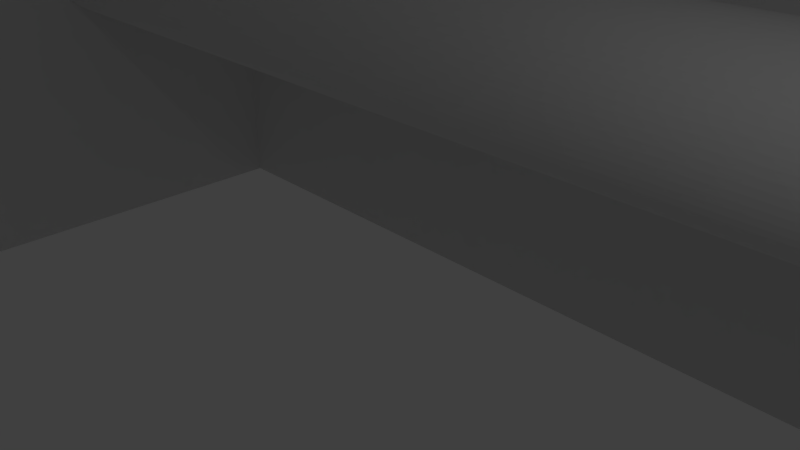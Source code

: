 # Source: rail_supportd.blend  (saved by Blender 2.79.0; exported with 4.5.12 LTS)
import bpy
from mathutils import Matrix  # noqa: F401  (used for matrix-valued properties, if any)

bpy.ops.wm.read_factory_settings(use_empty=True)
scene = bpy.context.scene
scene.name = 'Scene'

# ---- collections
col_collection_1 = bpy.data.collections.new('Collection 1'); scene.collection.children.link(col_collection_1)

# ---- materials (node trees are filled in below, after node groups)
mat_material = bpy.data.materials.new('Material')
mat_material.alpha_threshold = 0.0
mat_material.use_transparent_shadow = False
mat_material.roughness = 0.5
mat_material.line_color = (0.0, 0.0, 0.0, 1.0)

# ---- material node trees

# ---- world
world_world = bpy.data.worlds.new('World'); scene.world = world_world
world_world.color = (0.05088, 0.05088, 0.05088)
world_world.use_sun_shadow = False
world_world.sun_shadow_jitter_overblur = 0.0
world_world.cycles.sampling_method = 'MANUAL'

# ---- cameras
cam_camera = bpy.data.cameras.new('Camera')
cam_camera.clip_end = 100.0
cam_camera.lens = 35.0
cam_camera.sensor_width = 32.0
cam_camera.sensor_height = 18.0
cam_camera.ortho_scale = 7.314
cam_camera.dof.focus_distance = 0.0
cam_camera.dof.aperture_fstop = 128.0

# ---- lights
light_lamp = bpy.data.lights.new('Lamp', 'POINT')
light_lamp.transmission_factor = 0.0
light_lamp.cutoff_distance = 30.0
light_lamp.energy = 100.0
light_lamp.shadow_buffer_clip_start = 1.001
light_lamp.shadow_soft_size = 0.1
light_lamp.shadow_maximum_resolution = 0.006
light_lamp.use_absolute_resolution = True

# ---- meshes
me_cylinder_001 = bpy.data.meshes.new('Cylinder.001')
me_cylinder_001.from_pydata([(0.0, 2.0, -40.0), (0.0, 2.0, 40.0), (0.1901, 1.991, -40.0), (0.1901, 1.991, 40.0), (0.3785, 1.964, -40.0), (0.3785, 1.964, 40.0), (0.5635, 1.919, -40.0), (0.5635, 1.919, 40.0), (0.7433, 1.857, -40.0), (0.7433, 1.857, 40.0), (0.9165, 1.778, -40.0), (0.9165, 1.778, 40.0), (1.081, 1.683, -40.0), (1.081, 1.683, 40.0), (1.236, 1.572, -40.0), (1.236, 1.572, 40.0), (1.38, 1.447, -40.0), (1.38, 1.447, 40.0), (1.511, 1.31, -40.0), (1.511, 1.31, 40.0), (1.629, 1.16, -40.0), (1.629, 1.16, 40.0), (1.732, 1.0, -40.0), (1.732, 1.0, 40.0), (1.819, 0.8308, -40.0), (1.819, 0.8308, 40.0), (1.89, 0.6541, -40.0), (1.89, 0.6541, 40.0), (1.944, 0.4715, -40.0), (1.944, 0.4715, 40.0), (1.98, 0.2846, -40.0), (1.98, 0.2846, 40.0), (1.998, 0.09516, -40.0), (1.998, 0.09516, 40.0), (1.998, -0.09516, -40.0), (1.998, -0.09516, 40.0), (1.98, -0.2846, -40.0), (1.98, -0.2846, 40.0), (1.944, -0.4715, -40.0), (1.944, -0.4715, 40.0), (1.89, -0.6541, -40.0), (1.89, -0.6541, 40.0), (1.819, -0.8308, -40.0), (1.819, -0.8308, 40.0), (1.732, -1.0, -40.0), (1.732, -1.0, 40.0), (1.629, -1.16, -40.0), (1.629, -1.16, 40.0), (1.511, -1.31, -40.0), (1.511, -1.31, 40.0), (1.38, -1.447, -40.0), (1.38, -1.447, 40.0), (1.236, -1.572, -40.0), (1.236, -1.572, 40.0), (1.081, -1.683, -40.0), (1.081, -1.683, 40.0), (0.9165, -1.778, -40.0), (0.9165, -1.778, 40.0), (0.7433, -1.857, -40.0), (0.7433, -1.857, 40.0), (0.5635, -1.919, -40.0), (0.5635, -1.919, 40.0), (0.3785, -1.964, -40.0), (0.3785, -1.964, 40.0), (0.1901, -1.991, -40.0), (0.1901, -1.991, 40.0), (-1.605e-06, -2.0, -40.0), (-1.605e-06, -2.0, 40.0), (-0.1901, -1.991, -40.0), (-0.1901, -1.991, 40.0), (-0.3785, -1.964, -40.0), (-0.3785, -1.964, 40.0), (-0.5635, -1.919, -40.0), (-0.5635, -1.919, 40.0), (-0.7433, -1.857, -40.0), (-0.7433, -1.857, 40.0), (-0.9165, -1.778, -40.0), (-0.9165, -1.778, 40.0), (-1.081, -1.683, -40.0), (-1.081, -1.683, 40.0), (-1.236, -1.572, -40.0), (-1.236, -1.572, 40.0), (-1.38, -1.447, -40.0), (-1.38, -1.447, 40.0), (-1.512, -1.31, -40.0), (-1.512, -1.31, 40.0), (-1.629, -1.16, -40.0), (-1.629, -1.16, 40.0), (-1.732, -1.0, -40.0), (-1.732, -1.0, 40.0), (-1.819, -0.8308, -40.0), (-1.819, -0.8308, 40.0), (-1.89, -0.6541, -40.0), (-1.89, -0.6541, 40.0), (-1.944, -0.4715, -40.0), (-1.944, -0.4715, 40.0), (-1.98, -0.2846, -40.0), (-1.98, -0.2846, 40.0), (-1.998, -0.09516, -40.0), (-1.998, -0.09516, 40.0), (-1.998, 0.09516, -40.0), (-1.998, 0.09516, 40.0), (-1.98, 0.2846, -40.0), (-1.98, 0.2846, 40.0), (-1.944, 0.4715, -40.0), (-1.944, 0.4715, 40.0), (-1.89, 0.6541, -40.0), (-1.89, 0.6541, 40.0), (-1.819, 0.8308, -40.0), (-1.819, 0.8308, 40.0), (-1.732, 1.0, -40.0), (-1.732, 1.0, 40.0), (-1.629, 1.16, -40.0), (-1.629, 1.16, 40.0), (-1.512, 1.31, -40.0), (-1.512, 1.31, 40.0), (-1.38, 1.447, -40.0), (-1.38, 1.447, 40.0), (-1.236, 1.572, -40.0), (-1.236, 1.572, 40.0), (-1.081, 1.683, -40.0), (-1.081, 1.683, 40.0), (-0.9165, 1.778, -40.0), (-0.9165, 1.778, 40.0), (-0.7433, 1.857, -40.0), (-0.7433, 1.857, 40.0), (-0.5635, 1.919, -40.0), (-0.5635, 1.919, 40.0), (-0.3785, 1.964, -40.0), (-0.3785, 1.964, 40.0), (-0.1901, 1.991, -40.0), (-0.1901, 1.991, 40.0)], [], [(0, 1, 3, 2), (2, 3, 5, 4), (4, 5, 7, 6), (6, 7, 9, 8), (8, 9, 11, 10), (10, 11, 13, 12), (12, 13, 15, 14), (14, 15, 17, 16), (16, 17, 19, 18), (18, 19, 21, 20), (20, 21, 23, 22), (22, 23, 25, 24), (24, 25, 27, 26), (26, 27, 29, 28), (28, 29, 31, 30), (30, 31, 33, 32), (32, 33, 35, 34), (34, 35, 37, 36), (36, 37, 39, 38), (38, 39, 41, 40), (40, 41, 43, 42), (42, 43, 45, 44), (44, 45, 47, 46), (46, 47, 49, 48), (48, 49, 51, 50), (50, 51, 53, 52), (52, 53, 55, 54), (54, 55, 57, 56), (56, 57, 59, 58), (58, 59, 61, 60), (60, 61, 63, 62), (62, 63, 65, 64), (64, 65, 67, 66), (66, 67, 69, 68), (68, 69, 71, 70), (70, 71, 73, 72), (72, 73, 75, 74), (74, 75, 77, 76), (76, 77, 79, 78), (78, 79, 81, 80), (80, 81, 83, 82), (82, 83, 85, 84), (84, 85, 87, 86), (86, 87, 89, 88), (88, 89, 91, 90), (90, 91, 93, 92), (92, 93, 95, 94), (94, 95, 97, 96), (96, 97, 99, 98), (98, 99, 101, 100), (100, 101, 103, 102), (102, 103, 105, 104), (104, 105, 107, 106), (106, 107, 109, 108), (108, 109, 111, 110), (110, 111, 113, 112), (112, 113, 115, 114), (114, 115, 117, 116), (116, 117, 119, 118), (118, 119, 121, 120), (120, 121, 123, 122), (122, 123, 125, 124), (124, 125, 127, 126), (126, 127, 129, 128), (3, 1, 131, 129, 127, 125, 123, 121, 119, 117, 115, 113, 111, 109, 107, 105, 103, 101, 99, 97, 95, 93, 91, 89, 87, 85, 83, 81, 79, 77, 75, 73, 71, 69, 67, 65, 63, 61, 59, 57, 55, 53, 51, 49, 47, 45, 43, 41, 39, 37, 35, 33, 31, 29, 27, 25, 23, 21, 19, 17, 15, 13, 11, 9, 7, 5), (128, 129, 131, 130), (130, 131, 1, 0), (0, 2, 4, 6, 8, 10, 12, 14, 16, 18, 20, 22, 24, 26, 28, 30, 32, 34, 36, 38, 40, 42, 44, 46, 48, 50, 52, 54, 56, 58, 60, 62, 64, 66, 68, 70, 72, 74, 76, 78, 80, 82, 84, 86, 88, 90, 92, 94, 96, 98, 100, 102, 104, 106, 108, 110, 112, 114, 116, 118, 120, 122, 124, 126, 128, 130)])
me_cylinder_001.use_remesh_preserve_volume = False
me_cylinder_001.use_remesh_preserve_attributes = False
me_cylinder_001.use_mirror_vertex_groups = False
me_cylinder_001.update()
me_cylinder = bpy.data.meshes.new('Cylinder')
me_cylinder.from_pydata([(0.0, 2.0, -40.0), (0.0, 2.0, 40.0), (0.1901, 1.991, -40.0), (0.1901, 1.991, 40.0), (0.3785, 1.964, -40.0), (0.3785, 1.964, 40.0), (0.5635, 1.919, -40.0), (0.5635, 1.919, 40.0), (0.7433, 1.857, -40.0), (0.7433, 1.857, 40.0), (0.9165, 1.778, -40.0), (0.9165, 1.778, 40.0), (1.081, 1.683, -40.0), (1.081, 1.683, 40.0), (1.236, 1.572, -40.0), (1.236, 1.572, 40.0), (1.38, 1.447, -40.0), (1.38, 1.447, 40.0), (1.511, 1.31, -40.0), (1.511, 1.31, 40.0), (1.629, 1.16, -40.0), (1.629, 1.16, 40.0), (1.732, 1.0, -40.0), (1.732, 1.0, 40.0), (1.819, 0.8308, -40.0), (1.819, 0.8308, 40.0), (1.89, 0.6541, -40.0), (1.89, 0.6541, 40.0), (1.944, 0.4715, -40.0), (1.944, 0.4715, 40.0), (1.98, 0.2846, -40.0), (1.98, 0.2846, 40.0), (1.998, 0.09516, -40.0), (1.998, 0.09516, 40.0), (1.998, -0.09516, -40.0), (1.998, -0.09516, 40.0), (1.98, -0.2846, -40.0), (1.98, -0.2846, 40.0), (1.944, -0.4715, -40.0), (1.944, -0.4715, 40.0), (1.89, -0.6541, -40.0), (1.89, -0.6541, 40.0), (1.819, -0.8308, -40.0), (1.819, -0.8308, 40.0), (1.732, -1.0, -40.0), (1.732, -1.0, 40.0), (1.629, -1.16, -40.0), (1.629, -1.16, 40.0), (1.511, -1.31, -40.0), (1.511, -1.31, 40.0), (1.38, -1.447, -40.0), (1.38, -1.447, 40.0), (1.236, -1.572, -40.0), (1.236, -1.572, 40.0), (1.081, -1.683, -40.0), (1.081, -1.683, 40.0), (0.9165, -1.778, -40.0), (0.9165, -1.778, 40.0), (0.7433, -1.857, -40.0), (0.7433, -1.857, 40.0), (0.5635, -1.919, -40.0), (0.5635, -1.919, 40.0), (0.3785, -1.964, -40.0), (0.3785, -1.964, 40.0), (0.1901, -1.991, -40.0), (0.1901, -1.991, 40.0), (-1.605e-06, -2.0, -40.0), (-1.605e-06, -2.0, 40.0), (-0.1901, -1.991, -40.0), (-0.1901, -1.991, 40.0), (-0.3785, -1.964, -40.0), (-0.3785, -1.964, 40.0), (-0.5635, -1.919, -40.0), (-0.5635, -1.919, 40.0), (-0.7433, -1.857, -40.0), (-0.7433, -1.857, 40.0), (-0.9165, -1.778, -40.0), (-0.9165, -1.778, 40.0), (-1.081, -1.683, -40.0), (-1.081, -1.683, 40.0), (-1.236, -1.572, -40.0), (-1.236, -1.572, 40.0), (-1.38, -1.447, -40.0), (-1.38, -1.447, 40.0), (-1.512, -1.31, -40.0), (-1.512, -1.31, 40.0), (-1.629, -1.16, -40.0), (-1.629, -1.16, 40.0), (-1.732, -1.0, -40.0), (-1.732, -1.0, 40.0), (-1.819, -0.8308, -40.0), (-1.819, -0.8308, 40.0), (-1.89, -0.6541, -40.0), (-1.89, -0.6541, 40.0), (-1.944, -0.4715, -40.0), (-1.944, -0.4715, 40.0), (-1.98, -0.2846, -40.0), (-1.98, -0.2846, 40.0), (-1.998, -0.09516, -40.0), (-1.998, -0.09516, 40.0), (-1.998, 0.09516, -40.0), (-1.998, 0.09516, 40.0), (-1.98, 0.2846, -40.0), (-1.98, 0.2846, 40.0), (-1.944, 0.4715, -40.0), (-1.944, 0.4715, 40.0), (-1.89, 0.6541, -40.0), (-1.89, 0.6541, 40.0), (-1.819, 0.8308, -40.0), (-1.819, 0.8308, 40.0), (-1.732, 1.0, -40.0), (-1.732, 1.0, 40.0), (-1.629, 1.16, -40.0), (-1.629, 1.16, 40.0), (-1.512, 1.31, -40.0), (-1.512, 1.31, 40.0), (-1.38, 1.447, -40.0), (-1.38, 1.447, 40.0), (-1.236, 1.572, -40.0), (-1.236, 1.572, 40.0), (-1.081, 1.683, -40.0), (-1.081, 1.683, 40.0), (-0.9165, 1.778, -40.0), (-0.9165, 1.778, 40.0), (-0.7433, 1.857, -40.0), (-0.7433, 1.857, 40.0), (-0.5635, 1.919, -40.0), (-0.5635, 1.919, 40.0), (-0.3785, 1.964, -40.0), (-0.3785, 1.964, 40.0), (-0.1901, 1.991, -40.0), (-0.1901, 1.991, 40.0)], [], [(0, 1, 3, 2), (2, 3, 5, 4), (4, 5, 7, 6), (6, 7, 9, 8), (8, 9, 11, 10), (10, 11, 13, 12), (12, 13, 15, 14), (14, 15, 17, 16), (16, 17, 19, 18), (18, 19, 21, 20), (20, 21, 23, 22), (22, 23, 25, 24), (24, 25, 27, 26), (26, 27, 29, 28), (28, 29, 31, 30), (30, 31, 33, 32), (32, 33, 35, 34), (34, 35, 37, 36), (36, 37, 39, 38), (38, 39, 41, 40), (40, 41, 43, 42), (42, 43, 45, 44), (44, 45, 47, 46), (46, 47, 49, 48), (48, 49, 51, 50), (50, 51, 53, 52), (52, 53, 55, 54), (54, 55, 57, 56), (56, 57, 59, 58), (58, 59, 61, 60), (60, 61, 63, 62), (62, 63, 65, 64), (64, 65, 67, 66), (66, 67, 69, 68), (68, 69, 71, 70), (70, 71, 73, 72), (72, 73, 75, 74), (74, 75, 77, 76), (76, 77, 79, 78), (78, 79, 81, 80), (80, 81, 83, 82), (82, 83, 85, 84), (84, 85, 87, 86), (86, 87, 89, 88), (88, 89, 91, 90), (90, 91, 93, 92), (92, 93, 95, 94), (94, 95, 97, 96), (96, 97, 99, 98), (98, 99, 101, 100), (100, 101, 103, 102), (102, 103, 105, 104), (104, 105, 107, 106), (106, 107, 109, 108), (108, 109, 111, 110), (110, 111, 113, 112), (112, 113, 115, 114), (114, 115, 117, 116), (116, 117, 119, 118), (118, 119, 121, 120), (120, 121, 123, 122), (122, 123, 125, 124), (124, 125, 127, 126), (126, 127, 129, 128), (3, 1, 131, 129, 127, 125, 123, 121, 119, 117, 115, 113, 111, 109, 107, 105, 103, 101, 99, 97, 95, 93, 91, 89, 87, 85, 83, 81, 79, 77, 75, 73, 71, 69, 67, 65, 63, 61, 59, 57, 55, 53, 51, 49, 47, 45, 43, 41, 39, 37, 35, 33, 31, 29, 27, 25, 23, 21, 19, 17, 15, 13, 11, 9, 7, 5), (128, 129, 131, 130), (130, 131, 1, 0), (0, 2, 4, 6, 8, 10, 12, 14, 16, 18, 20, 22, 24, 26, 28, 30, 32, 34, 36, 38, 40, 42, 44, 46, 48, 50, 52, 54, 56, 58, 60, 62, 64, 66, 68, 70, 72, 74, 76, 78, 80, 82, 84, 86, 88, 90, 92, 94, 96, 98, 100, 102, 104, 106, 108, 110, 112, 114, 116, 118, 120, 122, 124, 126, 128, 130)])
me_cylinder.use_remesh_preserve_volume = False
me_cylinder.use_remesh_preserve_attributes = False
me_cylinder.use_mirror_vertex_groups = False
me_cylinder.update()
me_cube = bpy.data.meshes.new('Cube')
me_cube.from_pydata([(1.0, 1.0, -1.0), (1.0, -1.0, -1.0), (-1.0, -1.0, -1.0), (-1.0, 1.0, -1.0), (1.0, 1.0, 1.0), (1.0, -1.0, 1.0), (-1.0, -1.0, 1.0), (-1.0, 1.0, 1.0), (-1.0, -0.7368, -0.8545), (1.0, -0.7368, -0.8545), (-1.0, 0.7368, -0.8545), (1.0, 0.7368, -0.8545), (1.0, -0.7368, 0.8545), (1.0, -0.7368, 0.4273), (-1.0, -0.7368, 0.8545), (1.0, 0.7368, 0.8545), (-1.0, 0.7368, 0.8545)], [], [(0, 1, 2, 3), (4, 7, 6, 5), (0, 4, 15, 11, 9, 13, 5, 1), (1, 5, 6, 2), (2, 6, 14, 8, 10, 3), (4, 0, 3, 7), (10, 11, 15, 16), (5, 13, 12, 15, 4), (8, 9, 11, 10), (12, 14, 16, 15), (3, 10, 16, 14, 6, 7), (9, 8, 14, 12, 13)])
me_cube.materials.append(mat_material)
me_cube.use_remesh_preserve_volume = False
me_cube.use_remesh_preserve_attributes = False
me_cube.use_mirror_vertex_groups = False
me_cube.update()

# ---- objects
ob_cylinder_001 = bpy.data.objects.new('Cylinder.001', me_cylinder_001)
ob_cylinder = bpy.data.objects.new('Cylinder', me_cylinder)
ob_cube = bpy.data.objects.new('Cube', me_cube)
ob_lamp = bpy.data.objects.new('Lamp', light_lamp)
ob_camera = bpy.data.objects.new('Camera', cam_camera)

# ---- transforms, parenting, visibility, modifiers, constraints
ob_cylinder_001.location = (0.0, -8.0, 0.0)
ob_cylinder_001.rotation_euler = (0.0, 1.571, 0.0)
ob_cylinder_001.lock_location = (True, False, True)
ob_cylinder_001.lineart.crease_threshold = 0.0
ob_cylinder.location = (0.0, 8.0, 0.0)
ob_cylinder.rotation_euler = (0.0, 1.571, 0.0)
ob_cylinder.lock_location = (True, False, True)
ob_cylinder.lineart.crease_threshold = 0.0
ob_cube.location = (0.0, 0.0, 0.0)
ob_cube.rotation_euler = (0.0, 1.571, 0.0)
ob_cube.scale = (10.0, 19.0, 27.5)
ob_cube.lock_location = (True, True, True)
ob_cube.lock_rotations_4d = False
ob_cube.empty_display_type = 'ARROWS'
ob_cube.lineart.crease_threshold = 0.0
ob_lamp.location = (4.076, 1.005, 5.904)
ob_lamp.rotation_euler = (0.6503, 0.05522, 1.866)
ob_lamp.lock_rotations_4d = False
ob_lamp.empty_display_type = 'ARROWS'
ob_lamp.color = (0.0, 0.0, 0.0, 0.0)
ob_lamp.lineart.crease_threshold = 0.0
ob_camera.location = (7.481, -6.508, 5.344)
ob_camera.rotation_euler = (1.109, 0.0, 0.8149)
ob_camera.lock_rotations_4d = False
ob_camera.empty_display_type = 'ARROWS'
ob_camera.color = (0.0, 0.0, 0.0, 0.0)
ob_camera.display_type = 'WIRE'
ob_camera.lineart.crease_threshold = 0.0

# ---- collection membership
col_collection_1.objects.link(ob_cylinder_001)
col_collection_1.objects.link(ob_cylinder)
col_collection_1.objects.link(ob_cube)
col_collection_1.objects.link(ob_lamp)
col_collection_1.objects.link(ob_camera)

# ---- scene / render settings (as saved in the file)
scene.camera = ob_camera
scene.frame_start = 1; scene.frame_end = 250; scene.frame_set(1)
scene.render.engine = 'BLENDER_EEVEE_NEXT'
scene.render.resolution_percentage = 50
scene.render.dither_intensity = 0.0
scene.cycles.use_denoising = False
scene.cycles.samples = 128
scene.cycles.sampling_pattern = 'TABULATED_SOBOL'
scene.cycles.use_adaptive_sampling = False
scene.cycles.use_light_tree = False
scene.cycles.blur_glossy = 0.0
scene.cycles.sample_clamp_indirect = 0.0
scene.view_settings.view_transform = 'Standard'
bpy.context.view_layer.update()
